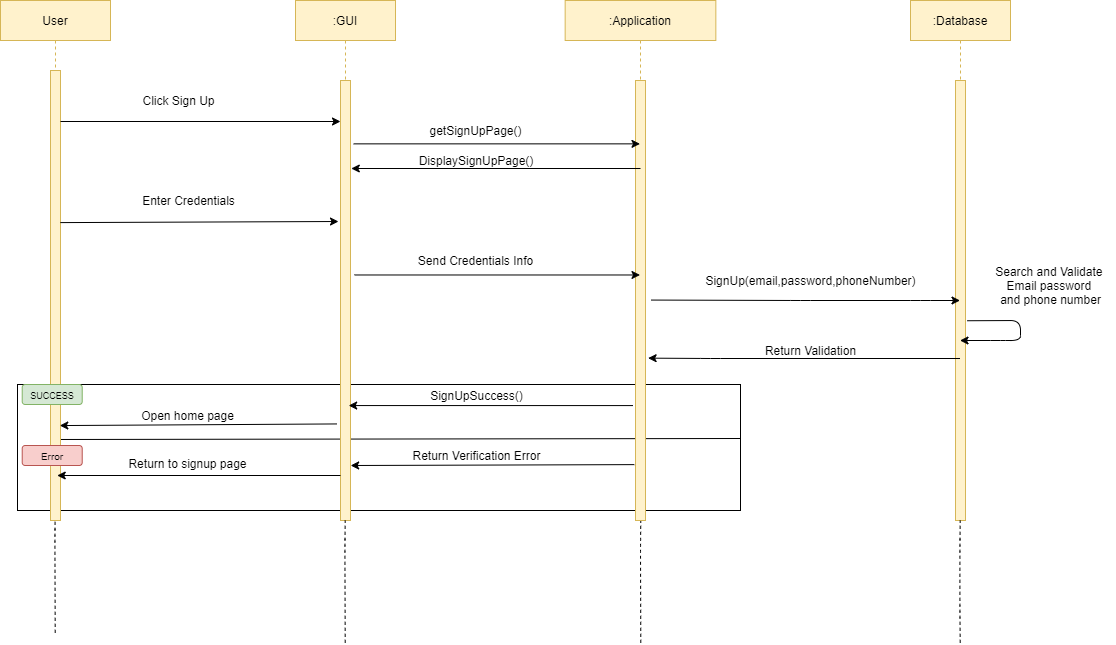

The diagram above was exported from draw.io. Its source (the exported page's mxGraphModel, read from the mxfile embedded in the PNG):
<mxGraphModel dx="2128" dy="523" grid="1" gridSize="10" guides="1" tooltips="1" connect="1" arrows="1" fold="1" page="1" pageScale="1" pageWidth="850" pageHeight="1100" math="0" shadow="0">
  <root>
    <mxCell id="0" />
    <mxCell id="1" parent="0" />
    <mxCell id="kaUc0l_1Kfr0XZycKxj1-1" value="" style="rounded=0;whiteSpace=wrap;html=1;fillColor=none;" parent="1" vertex="1">
      <mxGeometry x="-513" y="474" width="723" height="126" as="geometry" />
    </mxCell>
    <mxCell id="kaUc0l_1Kfr0XZycKxj1-2" value="" style="endArrow=none;html=1;exitX=0.1;exitY=0.82;exitDx=0;exitDy=0;exitPerimeter=0;" parent="1" source="kaUc0l_1Kfr0XZycKxj1-15" edge="1">
      <mxGeometry width="50" height="50" relative="1" as="geometry">
        <mxPoint x="-450" y="550" as="sourcePoint" />
        <mxPoint x="209.99999999999955" y="528" as="targetPoint" />
      </mxGeometry>
    </mxCell>
    <mxCell id="kaUc0l_1Kfr0XZycKxj1-3" value="User" style="shape=umlLifeline;perimeter=lifelinePerimeter;container=0;collapsible=0;recursiveResize=0;rounded=0;shadow=0;strokeWidth=1;fillColor=#fff2cc;strokeColor=#d6b656;size=40;" parent="1" vertex="1">
      <mxGeometry x="-530" y="90" width="110" height="440" as="geometry" />
    </mxCell>
    <mxCell id="kaUc0l_1Kfr0XZycKxj1-4" value=":GUI" style="shape=umlLifeline;perimeter=lifelinePerimeter;container=1;collapsible=0;recursiveResize=0;rounded=0;shadow=0;strokeWidth=1;fillColor=#fff2cc;strokeColor=#d6b656;" parent="1" vertex="1">
      <mxGeometry x="-235" y="90" width="100" height="520" as="geometry" />
    </mxCell>
    <mxCell id="kaUc0l_1Kfr0XZycKxj1-5" value="" style="points=[];perimeter=orthogonalPerimeter;rounded=0;shadow=0;strokeWidth=1;fillColor=#fff2cc;strokeColor=#d6b656;" parent="kaUc0l_1Kfr0XZycKxj1-4" vertex="1">
      <mxGeometry x="45" y="80" width="10" height="440" as="geometry" />
    </mxCell>
    <mxCell id="kaUc0l_1Kfr0XZycKxj1-6" value="&lt;font style=&quot;font-size: 12px&quot;&gt;Open home page&lt;/font&gt;" style="text;html=1;align=center;verticalAlign=middle;resizable=0;points=[];autosize=1;" parent="1" vertex="1">
      <mxGeometry x="-398.28" y="495" width="110" height="20" as="geometry" />
    </mxCell>
    <mxCell id="kaUc0l_1Kfr0XZycKxj1-7" value=":Application" style="shape=umlLifeline;perimeter=lifelinePerimeter;container=0;collapsible=0;recursiveResize=0;rounded=0;shadow=0;strokeWidth=1;fillColor=#fff2cc;strokeColor=#d6b656;" parent="1" vertex="1">
      <mxGeometry x="34.66" y="90" width="150.68" height="520" as="geometry" />
    </mxCell>
    <mxCell id="kaUc0l_1Kfr0XZycKxj1-8" value=":Database" style="shape=umlLifeline;perimeter=lifelinePerimeter;container=1;collapsible=0;recursiveResize=0;rounded=0;shadow=0;strokeWidth=1;fillColor=#fff2cc;strokeColor=#d6b656;" parent="1" vertex="1">
      <mxGeometry x="380" y="90" width="100" height="520" as="geometry" />
    </mxCell>
    <mxCell id="kaUc0l_1Kfr0XZycKxj1-9" value="" style="points=[];perimeter=orthogonalPerimeter;rounded=0;shadow=0;strokeWidth=1;fillColor=#fff2cc;strokeColor=#d6b656;" parent="kaUc0l_1Kfr0XZycKxj1-8" vertex="1">
      <mxGeometry x="45" y="80" width="10" height="440" as="geometry" />
    </mxCell>
    <mxCell id="kaUc0l_1Kfr0XZycKxj1-47" value="" style="endArrow=classic;html=1;exitX=1.18;exitY=0.546;exitDx=0;exitDy=0;exitPerimeter=0;" parent="kaUc0l_1Kfr0XZycKxj1-8" source="kaUc0l_1Kfr0XZycKxj1-9" target="kaUc0l_1Kfr0XZycKxj1-8" edge="1">
      <mxGeometry width="50" height="50" relative="1" as="geometry">
        <mxPoint x="58" y="240" as="sourcePoint" />
        <mxPoint x="55" y="215" as="targetPoint" />
        <Array as="points">
          <mxPoint x="110" y="320" />
          <mxPoint x="110" y="340" />
          <mxPoint x="90" y="340" />
        </Array>
      </mxGeometry>
    </mxCell>
    <mxCell id="kaUc0l_1Kfr0XZycKxj1-10" value="SignUp(email,password,phoneNumber)" style="text;html=1;align=center;verticalAlign=middle;resizable=0;points=[];autosize=1;" parent="1" vertex="1">
      <mxGeometry x="165" y="360" width="230" height="20" as="geometry" />
    </mxCell>
    <mxCell id="kaUc0l_1Kfr0XZycKxj1-11" value="" style="endArrow=classic;html=1;entryX=1.26;entryY=0.631;entryDx=0;entryDy=0;entryPerimeter=0;" parent="1" source="kaUc0l_1Kfr0XZycKxj1-8" target="kaUc0l_1Kfr0XZycKxj1-32" edge="1">
      <mxGeometry width="50" height="50" relative="1" as="geometry">
        <mxPoint x="456" y="410" as="sourcePoint" />
        <mxPoint x="114" y="410" as="targetPoint" />
        <Array as="points">
          <mxPoint x="180" y="448" />
        </Array>
      </mxGeometry>
    </mxCell>
    <mxCell id="kaUc0l_1Kfr0XZycKxj1-12" value="Search and Validate&amp;nbsp;&lt;br&gt;Email password &lt;br&gt;and phone number" style="text;html=1;align=center;verticalAlign=middle;resizable=0;points=[];autosize=1;" parent="1" vertex="1">
      <mxGeometry x="455" y="350" width="130" height="50" as="geometry" />
    </mxCell>
    <mxCell id="kaUc0l_1Kfr0XZycKxj1-13" value="" style="endArrow=none;dashed=1;html=1;entryX=0.428;entryY=1.01;entryDx=0;entryDy=0;entryPerimeter=0;" parent="1" edge="1">
      <mxGeometry width="50" height="50" relative="1" as="geometry">
        <mxPoint x="-185.30000000000018" y="732.2857142857142" as="sourcePoint" />
        <mxPoint x="-185.30999999999995" y="610" as="targetPoint" />
        <Array as="points">
          <mxPoint x="-185.5900000000001" y="637.7" />
        </Array>
      </mxGeometry>
    </mxCell>
    <mxCell id="kaUc0l_1Kfr0XZycKxj1-14" value="" style="endArrow=none;dashed=1;html=1;entryX=0.428;entryY=1.01;entryDx=0;entryDy=0;entryPerimeter=0;" parent="1" edge="1">
      <mxGeometry width="50" height="50" relative="1" as="geometry">
        <mxPoint x="-475.3000000000002" y="722.2857142857142" as="sourcePoint" />
        <mxPoint x="-475.3099999999995" y="600" as="targetPoint" />
        <Array as="points">
          <mxPoint x="-475.59000000000003" y="627.7" />
        </Array>
      </mxGeometry>
    </mxCell>
    <mxCell id="kaUc0l_1Kfr0XZycKxj1-15" value="" style="points=[];perimeter=orthogonalPerimeter;rounded=0;shadow=0;strokeWidth=1;fillColor=#fff2cc;strokeColor=#d6b656;" parent="1" vertex="1">
      <mxGeometry x="-480" y="160" width="10" height="450" as="geometry" />
    </mxCell>
    <mxCell id="kaUc0l_1Kfr0XZycKxj1-16" value="&lt;font size=&quot;1&quot;&gt;Error&lt;/font&gt;" style="rounded=1;whiteSpace=wrap;html=1;fillColor=#f8cecc;strokeColor=#b85450;" parent="1" vertex="1">
      <mxGeometry x="-508.28" y="535" width="60" height="20" as="geometry" />
    </mxCell>
    <mxCell id="kaUc0l_1Kfr0XZycKxj1-17" value="" style="endArrow=classic;html=1;" parent="1" edge="1">
      <mxGeometry width="50" height="50" relative="1" as="geometry">
        <mxPoint x="-470" y="211" as="sourcePoint" />
        <mxPoint x="-190.00000000000045" y="210.99999999999977" as="targetPoint" />
      </mxGeometry>
    </mxCell>
    <mxCell id="kaUc0l_1Kfr0XZycKxj1-19" value="Click Sign Up" style="text;html=1;align=center;verticalAlign=middle;resizable=0;points=[];autosize=1;" parent="1" vertex="1">
      <mxGeometry x="-397" y="180" width="90" height="20" as="geometry" />
    </mxCell>
    <mxCell id="kaUc0l_1Kfr0XZycKxj1-20" value="getSignUpPage()" style="text;html=1;align=center;verticalAlign=middle;resizable=0;points=[];autosize=1;" parent="1" vertex="1">
      <mxGeometry x="-110" y="210" width="110" height="20" as="geometry" />
    </mxCell>
    <mxCell id="kaUc0l_1Kfr0XZycKxj1-21" value="&lt;font style=&quot;font-size: 12px&quot;&gt;Return to signup page&lt;/font&gt;" style="text;html=1;align=center;verticalAlign=middle;resizable=0;points=[];autosize=1;" parent="1" vertex="1">
      <mxGeometry x="-408.28" y="543.38" width="130" height="20" as="geometry" />
    </mxCell>
    <mxCell id="kaUc0l_1Kfr0XZycKxj1-22" value="" style="endArrow=classic;html=1;entryX=1.257;entryY=0.838;entryDx=0;entryDy=0;entryPerimeter=0;exitX=-0.029;exitY=0.829;exitDx=0;exitDy=0;exitPerimeter=0;" parent="1" edge="1">
      <mxGeometry width="50" height="50" relative="1" as="geometry">
        <mxPoint x="-193.57000000000016" y="513.4399999999996" as="sourcePoint" />
        <mxPoint x="-470.71000000000004" y="515.06" as="targetPoint" />
      </mxGeometry>
    </mxCell>
    <mxCell id="kaUc0l_1Kfr0XZycKxj1-23" value="" style="endArrow=classic;html=1;entryX=1.257;entryY=0.838;entryDx=0;entryDy=0;entryPerimeter=0;" parent="1" edge="1">
      <mxGeometry width="50" height="50" relative="1" as="geometry">
        <mxPoint x="-190.00000000000045" y="565" as="sourcePoint" />
        <mxPoint x="-473.2800000000002" y="565" as="targetPoint" />
      </mxGeometry>
    </mxCell>
    <mxCell id="kaUc0l_1Kfr0XZycKxj1-24" value="&lt;font style=&quot;font-size: 12px&quot;&gt;SignUpSuccess()&lt;/font&gt;" style="text;html=1;align=center;verticalAlign=middle;resizable=0;points=[];autosize=1;" parent="1" vertex="1">
      <mxGeometry x="-109.41999999999999" y="475" width="110" height="20" as="geometry" />
    </mxCell>
    <mxCell id="kaUc0l_1Kfr0XZycKxj1-25" value="" style="endArrow=classic;html=1;entryX=1.257;entryY=0.838;entryDx=0;entryDy=0;entryPerimeter=0;exitX=0.071;exitY=0.778;exitDx=0;exitDy=0;exitPerimeter=0;" parent="1" edge="1">
      <mxGeometry width="50" height="50" relative="1" as="geometry">
        <mxPoint x="102.42999999999984" y="495.0799999999999" as="sourcePoint" />
        <mxPoint x="-181.8499999999999" y="495.0600000000002" as="targetPoint" />
      </mxGeometry>
    </mxCell>
    <mxCell id="kaUc0l_1Kfr0XZycKxj1-26" value="&lt;font style=&quot;font-size: 12px&quot;&gt;Return Verification Error&lt;/font&gt;" style="text;html=1;align=center;verticalAlign=middle;resizable=0;points=[];autosize=1;" parent="1" vertex="1">
      <mxGeometry x="-124.41999999999999" y="534.94" width="140" height="20" as="geometry" />
    </mxCell>
    <mxCell id="kaUc0l_1Kfr0XZycKxj1-27" value="" style="endArrow=classic;html=1;entryX=1.257;entryY=0.838;entryDx=0;entryDy=0;entryPerimeter=0;exitX=0.014;exitY=0.942;exitDx=0;exitDy=0;exitPerimeter=0;" parent="1" edge="1">
      <mxGeometry width="50" height="50" relative="1" as="geometry">
        <mxPoint x="103.85999999999922" y="554.1199999999999" as="sourcePoint" />
        <mxPoint x="-179.8499999999999" y="555" as="targetPoint" />
      </mxGeometry>
    </mxCell>
    <mxCell id="kaUc0l_1Kfr0XZycKxj1-28" value="Return Validation" style="text;html=1;align=center;verticalAlign=middle;resizable=0;points=[];autosize=1;" parent="1" vertex="1">
      <mxGeometry x="225" y="430" width="110" height="20" as="geometry" />
    </mxCell>
    <mxCell id="kaUc0l_1Kfr0XZycKxj1-29" value="" style="endArrow=classic;html=1;exitX=1.58;exitY=0.499;exitDx=0;exitDy=0;exitPerimeter=0;" parent="1" source="kaUc0l_1Kfr0XZycKxj1-32" target="kaUc0l_1Kfr0XZycKxj1-8" edge="1">
      <mxGeometry width="50" height="50" relative="1" as="geometry">
        <mxPoint x="114.99999999999955" y="230" as="sourcePoint" />
        <mxPoint x="420" y="230" as="targetPoint" />
        <Array as="points">
          <mxPoint x="270" y="390" />
          <mxPoint x="390" y="390" />
        </Array>
      </mxGeometry>
    </mxCell>
    <mxCell id="kaUc0l_1Kfr0XZycKxj1-30" value="" style="endArrow=none;dashed=1;html=1;entryX=0.428;entryY=1.01;entryDx=0;entryDy=0;entryPerimeter=0;" parent="1" edge="1">
      <mxGeometry width="50" height="50" relative="1" as="geometry">
        <mxPoint x="110.28999999999951" y="732.2857142857142" as="sourcePoint" />
        <mxPoint x="110.27999999999975" y="610" as="targetPoint" />
        <Array as="points">
          <mxPoint x="109.99999999999994" y="637.7" />
        </Array>
      </mxGeometry>
    </mxCell>
    <mxCell id="kaUc0l_1Kfr0XZycKxj1-31" value="" style="endArrow=none;dashed=1;html=1;entryX=0.428;entryY=1.01;entryDx=0;entryDy=0;entryPerimeter=0;" parent="1" edge="1">
      <mxGeometry width="50" height="50" relative="1" as="geometry">
        <mxPoint x="429.6999999999998" y="732.2857142857142" as="sourcePoint" />
        <mxPoint x="429.6900000000005" y="610" as="targetPoint" />
        <Array as="points">
          <mxPoint x="429.41" y="700" />
          <mxPoint x="429.4099999999999" y="637.7" />
        </Array>
      </mxGeometry>
    </mxCell>
    <mxCell id="kaUc0l_1Kfr0XZycKxj1-32" value="" style="points=[];perimeter=orthogonalPerimeter;rounded=0;shadow=0;strokeWidth=1;fillColor=#fff2cc;strokeColor=#d6b656;" parent="1" vertex="1">
      <mxGeometry x="105" y="170" width="10" height="440" as="geometry" />
    </mxCell>
    <mxCell id="kaUc0l_1Kfr0XZycKxj1-36" value="&lt;font style=&quot;font-size: 9px&quot;&gt;SUCCESS&lt;/font&gt;" style="rounded=1;whiteSpace=wrap;html=1;fillColor=#d5e8d4;strokeColor=#82b366;" parent="1" vertex="1">
      <mxGeometry x="-508.28" y="474" width="60" height="20" as="geometry" />
    </mxCell>
    <mxCell id="kaUc0l_1Kfr0XZycKxj1-40" value="" style="endArrow=classic;html=1;exitX=1.4;exitY=0.442;exitDx=0;exitDy=0;exitPerimeter=0;" parent="1" source="kaUc0l_1Kfr0XZycKxj1-5" target="kaUc0l_1Kfr0XZycKxj1-7" edge="1">
      <mxGeometry width="50" height="50" relative="1" as="geometry">
        <mxPoint x="-120" y="371" as="sourcePoint" />
        <mxPoint x="97.99999999999955" y="370.9999999999998" as="targetPoint" />
      </mxGeometry>
    </mxCell>
    <mxCell id="kaUc0l_1Kfr0XZycKxj1-41" value="Send Credentials Info" style="text;html=1;align=center;verticalAlign=middle;resizable=0;points=[];autosize=1;" parent="1" vertex="1">
      <mxGeometry x="-120" y="340" width="130" height="20" as="geometry" />
    </mxCell>
    <mxCell id="kaUc0l_1Kfr0XZycKxj1-48" value="" style="endArrow=classic;html=1;exitX=0.986;exitY=0.338;exitDx=0;exitDy=0;exitPerimeter=0;" parent="1" source="kaUc0l_1Kfr0XZycKxj1-15" edge="1">
      <mxGeometry width="50" height="50" relative="1" as="geometry">
        <mxPoint x="-472" y="330" as="sourcePoint" />
        <mxPoint x="-192.00000000000045" y="310.9999999999998" as="targetPoint" />
      </mxGeometry>
    </mxCell>
    <mxCell id="kaUc0l_1Kfr0XZycKxj1-49" value="Enter Credentials" style="text;html=1;align=center;verticalAlign=middle;resizable=0;points=[];autosize=1;" parent="1" vertex="1">
      <mxGeometry x="-397" y="280" width="110" height="20" as="geometry" />
    </mxCell>
    <mxCell id="BLWPO6IpLDE7nIu8tdV7-7" value="" style="endArrow=classic;html=1;entryX=1.08;entryY=0.2;entryDx=0;entryDy=0;entryPerimeter=0;" parent="1" target="kaUc0l_1Kfr0XZycKxj1-5" edge="1">
      <mxGeometry width="50" height="50" relative="1" as="geometry">
        <mxPoint x="110" y="258" as="sourcePoint" />
        <mxPoint y="380" as="targetPoint" />
        <Array as="points" />
      </mxGeometry>
    </mxCell>
    <mxCell id="BLWPO6IpLDE7nIu8tdV7-8" value="DisplaySignUpPage()" style="text;html=1;strokeColor=none;fillColor=none;align=center;verticalAlign=middle;whiteSpace=wrap;rounded=0;" parent="1" vertex="1">
      <mxGeometry x="-74.42" y="240" width="40" height="20" as="geometry" />
    </mxCell>
    <mxCell id="BLWPO6IpLDE7nIu8tdV7-10" value="" style="endArrow=classic;html=1;exitX=1.32;exitY=0.144;exitDx=0;exitDy=0;exitPerimeter=0;" parent="1" source="kaUc0l_1Kfr0XZycKxj1-5" target="kaUc0l_1Kfr0XZycKxj1-7" edge="1">
      <mxGeometry width="50" height="50" relative="1" as="geometry">
        <mxPoint x="-80" y="360" as="sourcePoint" />
        <mxPoint x="-30" y="310" as="targetPoint" />
      </mxGeometry>
    </mxCell>
  </root>
</mxGraphModel>